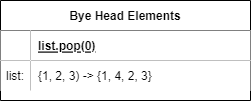

The diagram above was exported from draw.io. Its source (the exported page's mxGraphModel, read from the mxfile embedded in the PNG):
<mxGraphModel dx="712" dy="736" grid="1" gridSize="10" guides="1" tooltips="1" connect="1" arrows="1" fold="1" page="1" pageScale="1" pageWidth="850" pageHeight="1100" math="0" shadow="0" extFonts="Permanent Marker^https://fonts.googleapis.com/css?family=Permanent+Marker">
  <root>
    <mxCell id="0" />
    <mxCell id="1" parent="0" />
    <mxCell id="C-vyLk0tnHw3VtMMgP7b-23" value="Bye Head Elements" style="shape=table;startSize=30;container=1;collapsible=1;childLayout=tableLayout;fixedRows=1;rowLines=0;fontStyle=1;align=center;resizeLast=1;" parent="1" vertex="1">
      <mxGeometry x="111" y="119" width="250" height="100" as="geometry" />
    </mxCell>
    <mxCell id="C-vyLk0tnHw3VtMMgP7b-24" value="" style="shape=partialRectangle;collapsible=0;dropTarget=0;pointerEvents=0;fillColor=none;points=[[0,0.5],[1,0.5]];portConstraint=eastwest;top=0;left=0;right=0;bottom=1;" parent="C-vyLk0tnHw3VtMMgP7b-23" vertex="1">
      <mxGeometry y="30" width="250" height="30" as="geometry" />
    </mxCell>
    <mxCell id="C-vyLk0tnHw3VtMMgP7b-25" value="" style="shape=partialRectangle;overflow=hidden;connectable=0;fillColor=#FFFFFF;top=0;left=0;bottom=0;right=0;fontStyle=1;" parent="C-vyLk0tnHw3VtMMgP7b-24" vertex="1">
      <mxGeometry width="30" height="30" as="geometry">
        <mxRectangle width="30" height="30" as="alternateBounds" />
      </mxGeometry>
    </mxCell>
    <mxCell id="C-vyLk0tnHw3VtMMgP7b-26" value="list.pop(0)" style="shape=partialRectangle;overflow=hidden;connectable=0;fillColor=#FFFFFF;top=0;left=0;bottom=0;right=0;align=left;spacingLeft=6;fontStyle=5;" parent="C-vyLk0tnHw3VtMMgP7b-24" vertex="1">
      <mxGeometry x="30" width="220" height="30" as="geometry">
        <mxRectangle width="220" height="30" as="alternateBounds" />
      </mxGeometry>
    </mxCell>
    <mxCell id="C-vyLk0tnHw3VtMMgP7b-27" value="" style="shape=partialRectangle;collapsible=0;dropTarget=0;pointerEvents=0;fillColor=none;points=[[0,0.5],[1,0.5]];portConstraint=eastwest;top=0;left=0;right=0;bottom=0;" parent="C-vyLk0tnHw3VtMMgP7b-23" vertex="1">
      <mxGeometry y="60" width="250" height="30" as="geometry" />
    </mxCell>
    <mxCell id="C-vyLk0tnHw3VtMMgP7b-28" value="list:" style="shape=partialRectangle;overflow=hidden;connectable=0;fillColor=#FFFFFF;top=0;left=0;bottom=0;right=0;" parent="C-vyLk0tnHw3VtMMgP7b-27" vertex="1">
      <mxGeometry width="30" height="30" as="geometry">
        <mxRectangle width="30" height="30" as="alternateBounds" />
      </mxGeometry>
    </mxCell>
    <mxCell id="C-vyLk0tnHw3VtMMgP7b-29" value="{1, 2, 3) -&gt; {1, 4, 2, 3}" style="shape=partialRectangle;overflow=hidden;connectable=0;fillColor=#FFFFFF;top=0;left=0;bottom=0;right=0;align=left;spacingLeft=6;" parent="C-vyLk0tnHw3VtMMgP7b-27" vertex="1">
      <mxGeometry x="30" width="220" height="30" as="geometry">
        <mxRectangle width="220" height="30" as="alternateBounds" />
      </mxGeometry>
    </mxCell>
  </root>
</mxGraphModel>